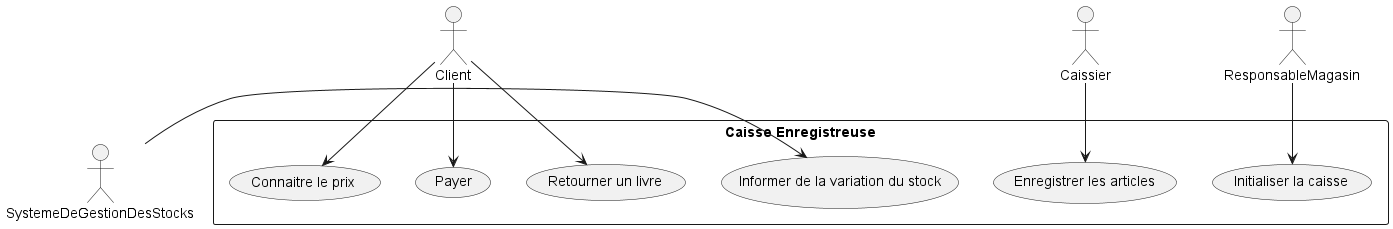

The diagram above was rendered by PlantUML. Its source (embedded in the PNG):
@startuml
actor Client
actor Caissier
actor SystemeDeGestionDesStocks
actor ResponsableMagasin

rectangle "Caisse Enregistreuse" {
  usecase "Payer" as UC1
  usecase "Connaitre le prix" as UC2
  usecase "Retourner un livre" as UC3
  usecase "Initialiser la caisse" as UC4
  usecase "Informer de la variation du stock" as UC5
  usecase "Enregistrer les articles" as UC6
}

Client --> UC1
Client --> UC2
Client --> UC3
Caissier --> UC6
ResponsableMagasin --> UC4
SystemeDeGestionDesStocks->UC5
@enduml